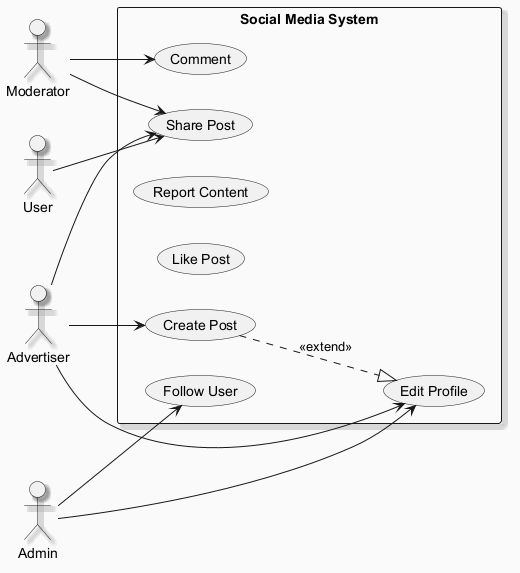

The diagram above was rendered by PlantUML. Its source (embedded in the PNG):
@startuml
skinparam backgroundColor #FAFAFA
skinparam classBackgroundColor #FFF3E0
skinparam classBorderColor #E65100
skinparam shadowing true
left to right direction
actor "User" as User
actor "Moderator" as Moderator
actor "Advertiser" as Advertiser
actor "Admin" as Admin
rectangle "Social Media System" {
  usecase "Comment" as UC_Comment
  usecase "Share Post" as UC_SharePost
  usecase "Report Content" as UC_ReportContent
  usecase "Edit Profile" as UC_EditProfile
  usecase "Like Post" as UC_LikePost
  usecase "Follow User" as UC_FollowUser
  usecase "Create Post" as UC_CreatePost
}
User --> UC_SharePost
Moderator --> UC_SharePost
Moderator --> UC_Comment
Advertiser --> UC_EditProfile
Advertiser --> UC_SharePost
Advertiser --> UC_CreatePost
Admin --> UC_FollowUser
Admin --> UC_EditProfile
UC_CreatePost ..|> UC_EditProfile : <<extend>>
@enduml